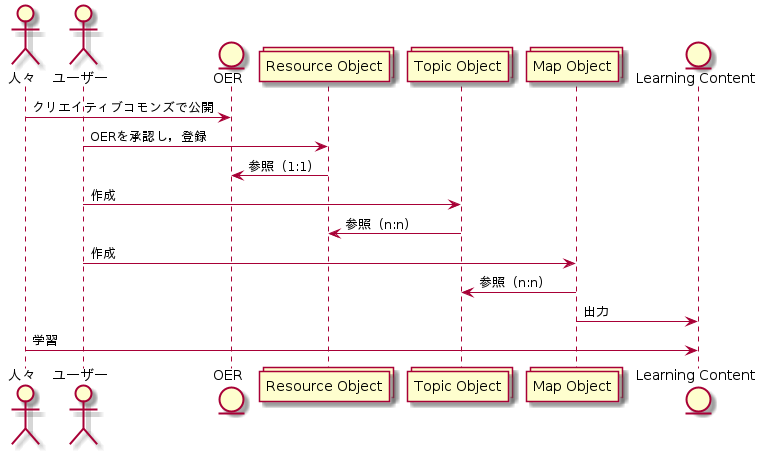

The diagram above was rendered by PlantUML. Its source (embedded in the PNG):
@startuml
actor 人々
actor ユーザー
entity OER
collections "Resource Object" as Resource_object
collections "Topic Object" as Topic_object
collections "Map Object" as Map_object
entity "Learning Content" as Learning_content
人々 -> OER : クリエイティブコモンズで公開
ユーザー -> Resource_object : OERを承認し，登録
Resource_object -> OER : 参照（1:1）
ユーザー -> Topic_object : 作成
Topic_object -> Resource_object: 参照（n:n）
ユーザー-> Map_object : 作成
Map_object -> Topic_object: 参照（n:n）
Map_object -> Learning_content: 出力
人々 -> Learning_content : 学習

@enduml